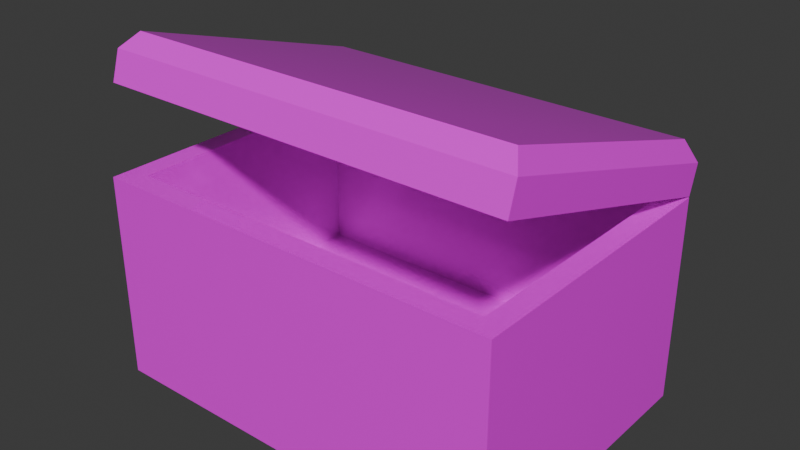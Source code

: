 # Source: chest_model.blend  (saved by Blender 4.1.23; exported with 4.5.12 LTS)
import bpy
from mathutils import Matrix  # noqa: F401  (used for matrix-valued properties, if any)

bpy.ops.wm.read_factory_settings(use_empty=True)
scene = bpy.context.scene
scene.name = 'Scene'

# ---- collections
col_collection = bpy.data.collections.new('Collection'); scene.collection.children.link(col_collection)

# ---- images (referenced by path relative to the original .blend; pixels are not part of the script)
import os
ASSET_DIR = os.environ.get("B2B_ASSET_DIR", "")  # directory of the original .blend (textures are referenced by path, not embedded)
HERE = os.path.dirname(os.path.abspath(__file__))  # packed textures are extracted next to this script under _unpacked/

def load_image(name, relpath, width, height, colorspace="sRGB"):
    """Load a texture the original file referenced (path relative to the .blend, or extracted next to this script)."""
    p = next((c for c in (os.path.join(HERE, relpath), os.path.join(ASSET_DIR, relpath)) if relpath and os.path.exists(c)), "")
    if p:
        img = bpy.data.images.load(p, check_existing=True)
        img.name = name
    else:  # same state as the original file: an image datablock whose file is absent (Cycles renders it pink)
        img = bpy.data.images.new(name, width, height)
        img.source = "FILE"
        img.filepath = "//" + (relpath or name)
    img.colorspace_settings.name = colorspace
    return img
img_crates_and_barrels_2_png = load_image('Crates_and_barrels_2.png', 'Crates_and_barrels_2.png', 1024, 1024, 'sRGB')

# ---- materials (node trees are filled in below, after node groups)
mat_crates_and_barrels_2 = bpy.data.materials.new('Crates_and_Barrels_2')
mat_crates_and_barrels_2.use_transparent_shadow = False
mat_crates_and_barrels_2.roughness = 0.0

# ---- material node trees
mat_crates_and_barrels_2.use_nodes = True; mat_crates_and_barrels_2.node_tree.nodes.clear()
_N = mat_crates_and_barrels_2.node_tree.nodes; _L = mat_crates_and_barrels_2.node_tree.links
n0 = _N.new('ShaderNodeBsdfPrincipled'); n0.name = 'Principled BSDF'; n0.location = (10, 300)
n0.inputs[2].default_value = 0.0
n1 = _N.new('ShaderNodeOutputMaterial'); n1.name = 'Material Output'; n1.location = (300, 300)
n2 = _N.new('ShaderNodeNormalMap'); n2.name = 'Normal Map'; n2.location = (-300, -300)
n2.label = 'Normal/Map'
n2.inputs[0].default_value = 0.0
n3 = _N.new('ShaderNodeTexImage'); n3.name = 'Image Texture'; n3.location = (-300, 600)
n3.image = img_crates_and_barrels_2_png
_L.new(n0.outputs[0], n1.inputs[0])
_L.new(n2.outputs[0], n0.inputs[5])
_L.new(n3.outputs[0], n0.inputs[0])
n1.is_active_output = True

# ---- world
world_world = bpy.data.worlds.new('World'); scene.world = world_world
world_world.use_nodes = True; world_world.node_tree.nodes.clear()
_N = world_world.node_tree.nodes; _L = world_world.node_tree.links
n0 = _N.new('ShaderNodeOutputWorld'); n0.name = 'World Output'; n0.location = (300, 300)
n1 = _N.new('ShaderNodeBackground'); n1.name = 'Background'; n1.location = (10, 300)
n1.inputs[0].default_value = (0.05088, 0.05088, 0.05088, 1.0)
_L.new(n1.outputs[0], n0.inputs[0])
n0.is_active_output = True
world_world.color = (0.05088, 0.05088, 0.05088)
world_world.use_sun_shadow = False
world_world.sun_shadow_jitter_overblur = 0.0

# ---- meshes
me_cube_008 = bpy.data.meshes.new('Cube.008')
me_cube_008.from_pydata([(-0.4753, -0.3039, 0.6712), (-0.4753, 0.3327, 0.4774), (0.4753, -0.3039, 0.6712), (0.4753, 0.3327, 0.4774), (-0.4479, 0.3386, 0.5909), (-0.4479, -0.2456, 0.7687), (0.4479, 0.3386, 0.5909), (0.4479, -0.2456, 0.7687), (-0.4753, 0.3528, 0.5435), (-0.4753, -0.2837, 0.7373), (0.4753, 0.3528, 0.5435), (0.4753, -0.2837, 0.7373)], [], [(1, 3, 2, 0), (4, 5, 7, 6), (2, 11, 9, 0), (1, 8, 10, 3), (3, 10, 11, 2), (0, 9, 8, 1), (5, 4, 8, 9), (4, 6, 10, 8), (6, 7, 11, 10), (7, 5, 9, 11)])
me_cube_008.polygons.foreach_set('use_smooth', [True] * 10)
_k = set([(0, 1), (0, 2), (0, 9), (1, 3), (1, 8), (2, 3), (2, 11), (3, 10), (4, 5), (4, 6), (4, 8), (5, 7), (5, 9), (6, 7), (6, 10), (7, 11), (8, 9), (8, 10), (9, 11), (10, 11)])
me_cube_008.attributes.new('sharp_edge', 'BOOLEAN', 'EDGE').data.foreach_set('value', [ (min(e.vertices), max(e.vertices)) in _k for e in me_cube_008.edges])
_uv = me_cube_008.uv_layers.new(name='UVMap')
_uv.uv.foreach_set('vector', [0.9936, 0.4964, 0.5037, 0.4964, 0.5037, 0.002656, 0.9936, 0.002656, 0.03668, 0.4886, 0.03668, 0.01042, 0.4302, 0.01042, 0.4302, 0.4886, 0.1696, 0.001159, 0.2021, 0.001159, 0.2021, 0.497, 0.1696, 0.497, 0.02893, 0.2634, 0.02893, 0.2348, 0.4652, 0.2348, 0.4652, 0.2634, 0.2021, 0.497, 0.1696, 0.497, 0.1696, 0.001159, 0.2021, 0.001159, 0.1696, 0.001159, 0.2021, 0.001159, 0.2021, 0.497, 0.1696, 0.497, 0.3953, 0.03527, 0.09572, 0.03376, 0.0687, 0.008754, 0.4195, 0.008449, 0.06583, 0.4614, 0.4284, 0.4602, 0.4505, 0.4949, 0.04435, 0.4987, 0.1052, 0.4647, 0.4048, 0.4662, 0.4318, 0.4912, 0.081, 0.4916, 0.4347, 0.03863, 0.07213, 0.03981, 0.04998, 0.005055, 0.4561, 0.001318])
me_cube_008.materials.append(mat_crates_and_barrels_2)
me_cube_008.update()
me_cube_008.normals_split_custom_set([tuple(v) for v in zip(*[iter([0.0, -0.2912, -0.9567, 0.0, -0.2912, -0.9567, 0.0, -0.2912, -0.9567, 0.0, -0.2912, -0.9567, 0.0, 0.2912, 0.9567, 0.0, 0.2912, 0.9567, 0.0, 0.2912, 0.9567, 0.0, 0.2912, 0.9567, 0.0, -0.9567, 0.2912, 0.0, -0.9567, 0.2912, 0.0, -0.9567, 0.2912, 0.0, -0.9567, 0.2912, 0.0, 0.9567, -0.2912, 0.0, 0.9567, -0.2912, 0.0, 0.9567, -0.2912, 0.0, 0.9567, -0.2912, 1.0, -8.104e-08, 0.0, 1.0, -8.104e-08, 0.0, 1.0, -8.104e-08, 0.0, 1.0, -8.104e-08, 0.0, -1.0, -1.621e-07, 0.0, -1.0, -1.621e-07, 0.0, -1.0, -1.621e-07, 0.0, -1.0, -1.621e-07, 0.0, -0.8328, 0.1612, 0.5296, -0.8328, 0.1612, 0.5296, -0.8328, 0.1612, 0.5296, -0.8328, 0.1612, 0.5296, 0.0, 0.9579, 0.287, 0.0, 0.9579, 0.287, 0.0, 0.9579, 0.287, 0.0, 0.9579, 0.287, 0.8328, 0.1612, 0.5296, 0.8328, 0.1612, 0.5296, 0.8328, 0.1612, 0.5296, 0.8328, 0.1612, 0.5296, 0.0, -0.6356, 0.7721, 0.0, -0.6356, 0.7721, 0.0, -0.6356, 0.7721, 0.0, -0.6356, 0.7721])] * 3)])
me_cube_007 = bpy.data.meshes.new('Cube.007')
me_cube_007.from_pydata([(-0.4753, -0.3327, 0.0), (-0.4265, -0.2839, 0.4753), (-0.4753, 0.3327, 0.0), (-0.4265, 0.2839, 0.4753), (0.4753, -0.3327, 0.0), (0.4265, -0.2839, 0.4753), (0.4753, 0.3327, 0.0), (0.4265, 0.2839, 0.4753), (-0.4753, -0.3327, 0.4753), (-0.4753, 0.3327, 0.4753), (0.4753, 0.3327, 0.4753), (0.4753, -0.3327, 0.4753), (-0.4265, -0.2839, 0.1106), (-0.4265, 0.2839, 0.1106), (0.4265, 0.2839, 0.1106), (0.4265, -0.2839, 0.1106), (0.317, 0.3463, 0.5095), (0.4227, 0.3463, 0.5095), (0.317, 0.3606, 0.4674), (0.4227, 0.3606, 0.4674), (0.317, 0.3249, 0.4416), (0.4227, 0.3249, 0.4416), (0.317, 0.2887, 0.4678), (0.4227, 0.2887, 0.4678), (0.317, 0.3019, 0.5097), (0.4227, 0.3019, 0.5097), (-0.4227, 0.3463, 0.5095), (-0.317, 0.3463, 0.5095), (-0.4227, 0.3606, 0.4674), (-0.317, 0.3606, 0.4674), (-0.4227, 0.3249, 0.4416), (-0.317, 0.3249, 0.4416), (-0.4227, 0.2887, 0.4678), (-0.317, 0.2887, 0.4678), (-0.4227, 0.3019, 0.5097), (-0.317, 0.3019, 0.5097)], [], [(0, 8, 9, 2), (2, 9, 10, 6), (6, 10, 11, 4), (4, 11, 8, 0), (2, 6, 4, 0), (5, 7, 14, 15), (1, 3, 9, 8), (3, 7, 10, 9), (7, 5, 11, 10), (5, 1, 8, 11), (14, 13, 12, 15), (3, 1, 12, 13), (1, 5, 15, 12), (7, 3, 13, 14), (16, 17, 19, 18), (18, 19, 21, 20), (20, 21, 23, 22), (19, 17, 25, 23, 21), (22, 23, 25, 24), (24, 25, 17, 16), (16, 18, 20, 22, 24), (26, 27, 29, 28), (28, 29, 31, 30), (30, 31, 33, 32), (29, 27, 35, 33, 31), (32, 33, 35, 34), (34, 35, 27, 26), (26, 28, 30, 32, 34)])
me_cube_007.polygons.foreach_set('use_smooth', [True] * 28)
_k = set([(0, 2), (0, 4), (0, 8), (1, 3), (1, 5), (1, 12), (2, 6), (2, 9), (3, 7), (3, 13), (4, 6), (4, 11), (5, 7), (5, 15), (6, 10), (7, 14), (8, 9), (8, 11), (9, 10), (10, 11), (12, 13), (12, 15), (13, 14), (14, 15), (16, 17), (16, 18), (16, 24), (17, 19), (17, 25), (18, 19), (18, 20), (19, 21), (20, 21), (20, 22), (21, 23), (22, 23), (22, 24), (23, 25), (24, 25), (26, 27), (26, 28), (26, 34), (27, 29), (27, 35), (28, 29), (28, 30), (29, 31), (30, 31), (30, 32), (31, 33), (32, 33), (32, 34), (33, 35), (34, 35)])
me_cube_007.attributes.new('sharp_edge', 'BOOLEAN', 'EDGE').data.foreach_set('value', [ (min(e.vertices), max(e.vertices)) in _k for e in me_cube_007.edges])
_uv = me_cube_007.uv_layers.new(name='UVMap')
_uv.uv.foreach_set('vector', [0.9865, 0.007115, 0.9865, 0.4887, 0.5102, 0.4887, 0.5102, 0.007115, 0.006227, 0.01138, 0.4878, 0.01138, 0.4878, 0.4845, 0.006227, 0.4845, 0.9878, 0.007115, 0.9878, 0.4887, 0.5114, 0.4887, 0.5114, 0.007115, 0.005933, 0.01138, 0.4875, 0.01138, 0.4875, 0.4845, 0.005933, 0.4845, 0.8757, 0.03651, 0.8757, 0.4619, 0.5779, 0.4619, 0.5779, 0.03651, 0.7064, 0.4194, 0.5139, 0.4194, 0.5139, 0.09605, 0.7064, 0.09605, 0.5419, 0.4725, 0.9599, 0.4725, 0.9958, 0.4979, 0.506, 0.4979, 0.9599, 0.4725, 0.9599, 0.02845, 0.9958, 0.003072, 0.9958, 0.4979, 0.9599, 0.02845, 0.5419, 0.02845, 0.506, 0.003072, 0.9958, 0.003072, 0.5419, 0.02845, 0.5419, 0.4725, 0.506, 0.4979, 0.506, 0.003072, 0.5874, 0.4883, 0.5874, 0.009428, 0.9062, 0.009428, 0.9062, 0.4883, 0.7056, 0.4194, 0.5131, 0.4194, 0.5131, 0.09605, 0.7056, 0.09605, 0.9879, 0.4194, 0.7064, 0.4194, 0.7064, 0.09605, 0.9879, 0.09605, 0.9872, 0.4194, 0.7056, 0.4194, 0.7056, 0.09605, 0.9872, 0.09605, 0.02261, 0.2663, 0.02261, 0.2348, 0.1129, 0.2348, 0.1129, 0.2663, 0.2033, 0.2663, 0.2033, 0.2348, 0.2927, 0.2348, 0.2927, 0.2663, 0.1135, 0.2348, 0.1135, 0.2664, 0.02261, 0.2664, 0.02261, 0.2348, 0.2683, 0.4977, 0.2481, 0.4907, 0.2481, 0.4694, 0.2683, 0.4632, 0.2807, 0.4806, 0.4716, 0.2348, 0.4716, 0.2663, 0.3822, 0.2663, 0.3822, 0.2348, 0.2044, 0.2664, 0.2044, 0.2348, 0.2947, 0.2348, 0.2947, 0.2664, 0.2478, 0.4907, 0.2277, 0.4977, 0.2152, 0.4806, 0.2277, 0.4632, 0.2478, 0.4694, 0.1129, 0.2663, 0.1129, 0.2348, 0.2033, 0.2348, 0.2033, 0.2663, 0.2927, 0.2663, 0.2927, 0.2348, 0.3822, 0.2348, 0.3822, 0.2663, 0.2044, 0.2348, 0.2044, 0.2664, 0.1135, 0.2664, 0.1135, 0.2348, 0.268, 0.4977, 0.2478, 0.4907, 0.2478, 0.4694, 0.268, 0.4632, 0.2805, 0.4806, 0.4745, 0.2348, 0.4745, 0.2664, 0.3851, 0.2664, 0.3851, 0.2348, 0.2947, 0.2664, 0.2947, 0.2348, 0.3851, 0.2348, 0.3851, 0.2664, 0.2476, 0.4907, 0.2274, 0.4977, 0.2149, 0.4806, 0.2274, 0.4632, 0.2476, 0.4694])
me_cube_007.materials.append(mat_crates_and_barrels_2)
me_cube_007.update()
me_cube_007.normals_split_custom_set([tuple(v) for v in zip(*[iter([-1.0, 0.0, 0.0, -1.0, 0.0, 0.0, -1.0, 0.0, 0.0, -1.0, 0.0, 0.0, 0.0, 1.0, 0.0, 0.0, 1.0, 0.0, 0.0, 1.0, 0.0, 0.0, 1.0, 0.0, 1.0, 0.0, 0.0, 1.0, 0.0, 0.0, 1.0, 0.0, 0.0, 1.0, 0.0, 0.0, 0.0, -1.0, 0.0, 0.0, -1.0, 0.0, 0.0, -1.0, 0.0, 0.0, -1.0, 0.0, 0.0, 0.0, -1.0, 0.0, 0.0, -1.0, 0.0, 0.0, -1.0, 0.0, 0.0, -1.0, -1.0, 0.0, 0.0, -1.0, 0.0, 0.0, -1.0, 0.0, 0.0, -1.0, 0.0, 0.0, 0.0, 0.0, 1.0, 0.0, 0.0, 1.0, 0.0, 0.0, 1.0, 0.0, 0.0, 1.0, 0.0, 0.0, 1.0, 0.0, 0.0, 1.0, 0.0, 0.0, 1.0, 0.0, 0.0, 1.0, 0.0, 0.0, 1.0, 0.0, 0.0, 1.0, 0.0, 0.0, 1.0, 0.0, 0.0, 1.0, 0.0, 0.0, 1.0, 0.0, 0.0, 1.0, 0.0, 0.0, 1.0, 0.0, 0.0, 1.0, 0.0, 0.0, 1.0, 0.0, 0.0, 1.0, 0.0, 0.0, 1.0, 0.0, 0.0, 1.0, 1.0, 0.0, 0.0, 1.0, 0.0, 0.0, 1.0, 0.0, 0.0, 1.0, 0.0, 0.0, 0.0, 1.0, 0.0, 0.0, 1.0, 0.0, 0.0, 1.0, 0.0, 0.0, 1.0, 0.0, 0.0, -1.0, 0.0, 0.0, -1.0, 0.0, 0.0, -1.0, 0.0, 0.0, -1.0, 0.0, 0.0, 0.9472, 0.3208, 0.0, 0.9472, 0.3208, 0.0, 0.9472, 0.3208, 0.0, 0.9472, 0.3208, 0.0, 0.5867, -0.8098, 0.0, 0.5867, -0.8098, 0.0, 0.5867, -0.8098, 0.0, 0.5867, -0.8098, 0.0, -0.5846, -0.8113, 0.0, -0.5846, -0.8113, 0.0, -0.5846, -0.8113, 0.0, -0.5846, -0.8113, 1.0, 0.0, 0.0, 1.0, 0.0, 0.0, 1.0, 0.0, 0.0, 1.0, 0.0, 0.0, 1.0, 0.0, 0.0, 0.0, -0.9539, 0.3002, 0.0, -0.9539, 0.3002, 0.0, -0.9539, 0.3002, 0.0, -0.9539, 0.3002, 0.0, 0.0045, 1.0, 0.0, 0.0045, 1.0, 0.0, 0.0045, 1.0, 0.0, 0.0045, 1.0, -1.0, -2.754e-07, 0.0, -1.0, -2.754e-07, 0.0, -1.0, -2.754e-07, 0.0, -1.0, -2.754e-07, 0.0, -1.0, -2.754e-07, 0.0, 0.0, 0.9472, 0.3208, 0.0, 0.9472, 0.3208, 0.0, 0.9472, 0.3208, 0.0, 0.9472, 0.3208, 0.0, 0.5867, -0.8098, 0.0, 0.5867, -0.8098, 0.0, 0.5867, -0.8098, 0.0, 0.5867, -0.8098, 0.0, -0.5846, -0.8113, 0.0, -0.5846, -0.8113, 0.0, -0.5846, -0.8113, 0.0, -0.5846, -0.8113, 1.0, 2.754e-07, 0.0, 1.0, 2.754e-07, 0.0, 1.0, 2.754e-07, 0.0, 1.0, 2.754e-07, 0.0, 1.0, 2.754e-07, 0.0, 0.0, -0.9539, 0.3002, 0.0, -0.9539, 0.3002, 0.0, -0.9539, 0.3002, 0.0, -0.9539, 0.3002, 0.0, 0.0045, 1.0, 0.0, 0.0045, 1.0, 0.0, 0.0045, 1.0, 0.0, 0.0045, 1.0, -1.0, -5.507e-07, 0.0, -1.0, -5.507e-07, 0.0, -1.0, -5.507e-07, 0.0, -1.0, -5.507e-07, 0.0, -1.0, -5.507e-07, 0.0])] * 3)])

# ---- objects
ob_chest_1_lid = bpy.data.objects.new('Chest_1_lid', me_cube_008)
ob_chest_1 = bpy.data.objects.new('Chest_1', me_cube_007)

# ---- transforms, parenting, visibility, modifiers, constraints
ob_chest_1_lid.parent = ob_chest_1
ob_chest_1_lid.location = (0.0, 0.0, 0.0)
ob_chest_1_lid.color = (0.8, 0.8, 0.8, 1.0)
ob_chest_1.location = (0.0, 0.0, 0.0)
ob_chest_1.rotation_euler = (-1.629e-07, 0.0, 0.0)
ob_chest_1.color = (0.8, 0.8, 0.8, 1.0)

# ---- collection membership
col_collection.objects.link(ob_chest_1_lid)
col_collection.objects.link(ob_chest_1)

# ---- scene / render settings (as saved in the file)
scene.frame_start = 1; scene.frame_end = 250; scene.frame_set(1)
scene.render.engine = 'BLENDER_EEVEE_NEXT'
scene.cycles.sampling_pattern = 'TABULATED_SOBOL'
scene.eevee.ray_tracing_options.trace_max_roughness = 0.0
bpy.context.view_layer.update()

# ---- added for rendering (the .blend has no active camera and no usable light): camera, sun
cam_auto = bpy.data.cameras.new('AutoCamera')
cam_auto.lens = 50.0
cam_auto.sensor_width = 36.0
cam_auto.clip_end = 1000.0
ob_auto_camera = bpy.data.objects.new('AutoCamera', cam_auto)
scene.collection.objects.link(ob_auto_camera)
ob_auto_camera.location = (1.30028, -1.54637, 1.42457)
ob_auto_camera.rotation_euler = (1.09748, -7.21219e-08, 0.694738)
scene.camera = ob_auto_camera
light_auto_sun = bpy.data.lights.new('AutoSun', 'SUN')
light_auto_sun.energy = 3.0
light_auto_sun.angle = 0.0523599
ob_auto_sun = bpy.data.objects.new('AutoSun', light_auto_sun)
scene.collection.objects.link(ob_auto_sun)
ob_auto_sun.rotation_euler = (0.872665, 0.174533, 0.523599)
bpy.context.view_layer.update()
